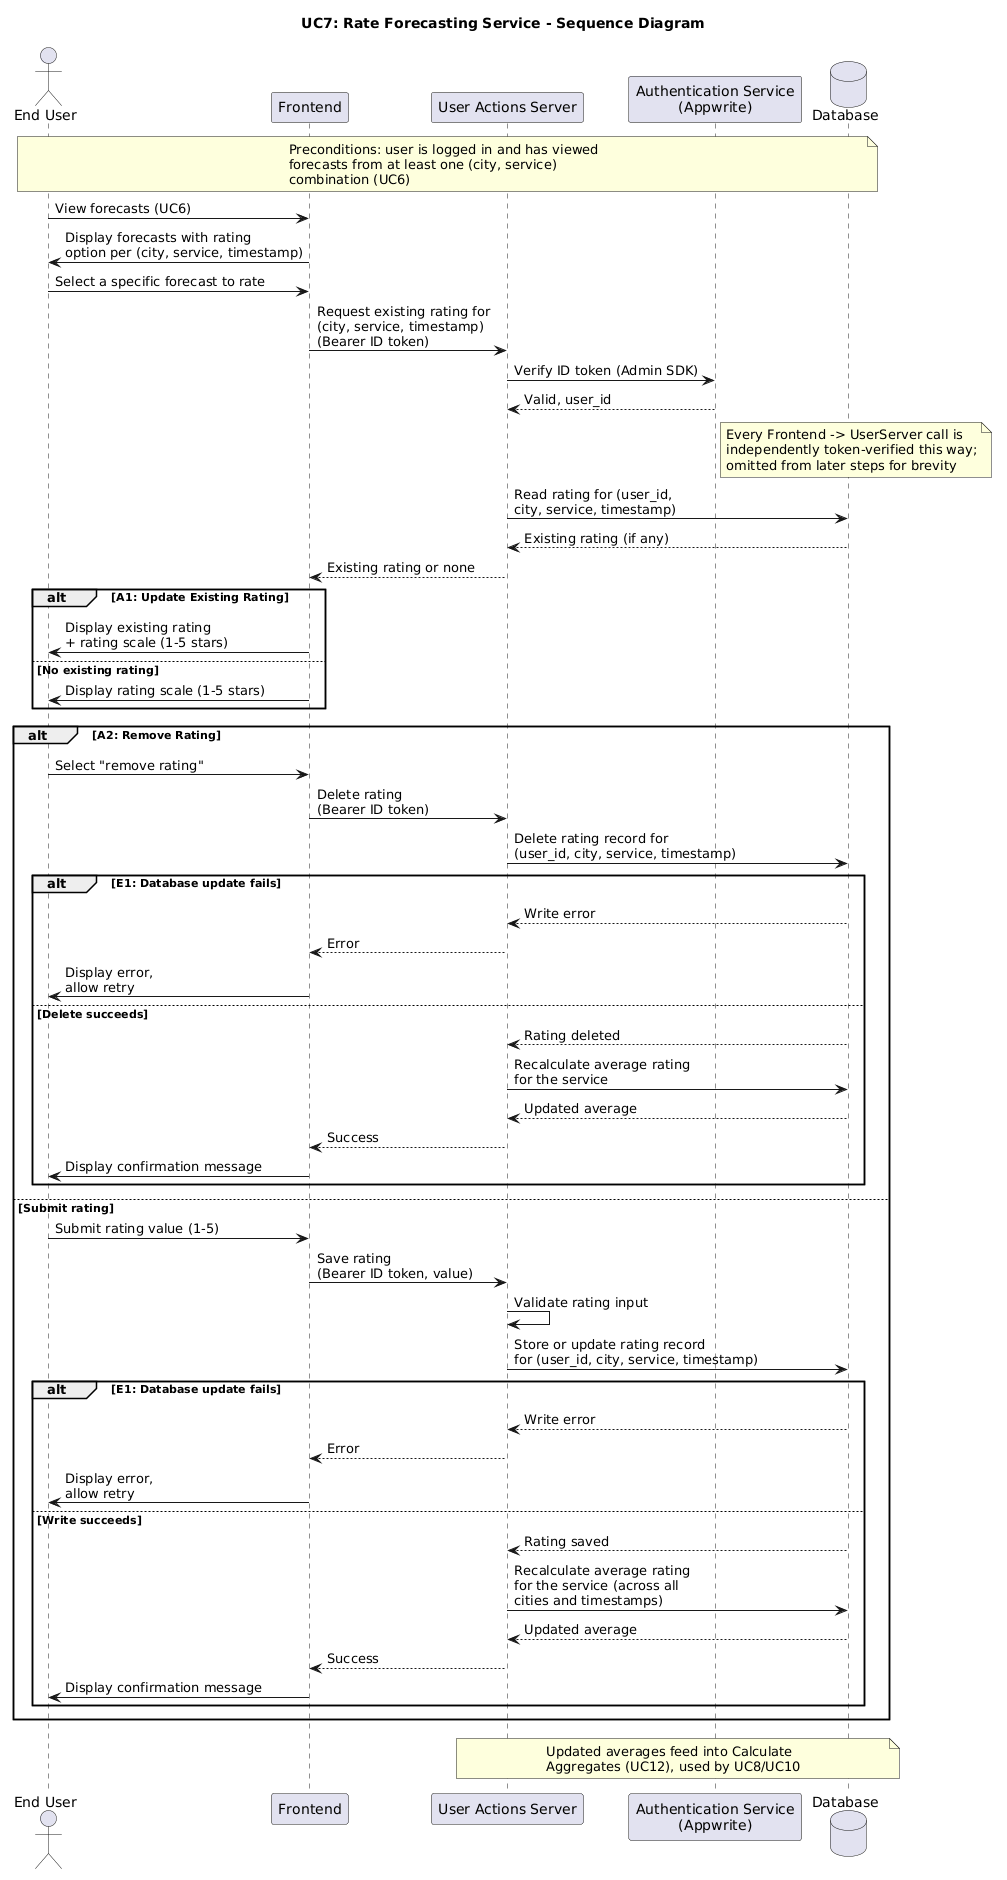

The diagram above was rendered by PlantUML. Its source (embedded in the PNG):
@startuml
title UC7: Rate Forecasting Service - Sequence Diagram

actor "End User" as User
participant "Frontend" as Frontend
participant "User Actions Server" as UserServer
participant "Authentication Service\n(Appwrite)" as Auth
database "Database" as DB

note over User, DB
  Preconditions: user is logged in and has viewed
  forecasts from at least one (city, service)
  combination (UC6)
end note

User -> Frontend: View forecasts (UC6)
Frontend -> User: Display forecasts with rating\noption per (city, service, timestamp)
User -> Frontend: Select a specific forecast to rate

Frontend -> UserServer: Request existing rating for\n(city, service, timestamp)\n(Bearer ID token)
UserServer -> Auth: Verify ID token (Admin SDK)
Auth --> UserServer: Valid, user_id
note right of Auth
  Every Frontend -> UserServer call is
  independently token-verified this way;
  omitted from later steps for brevity
end note
UserServer -> DB: Read rating for (user_id,\ncity, service, timestamp)
DB --> UserServer: Existing rating (if any)
UserServer --> Frontend: Existing rating or none

alt A1: Update Existing Rating
  Frontend -> User: Display existing rating\n+ rating scale (1-5 stars)
else No existing rating
  Frontend -> User: Display rating scale (1-5 stars)
end

alt A2: Remove Rating
  User -> Frontend: Select "remove rating"
  Frontend -> UserServer: Delete rating\n(Bearer ID token)
  UserServer -> DB: Delete rating record for\n(user_id, city, service, timestamp)

  alt E1: Database update fails
    DB --> UserServer: Write error
    UserServer --> Frontend: Error
    Frontend -> User: Display error,\nallow retry
  else Delete succeeds
    DB --> UserServer: Rating deleted
    UserServer -> DB: Recalculate average rating\nfor the service
    DB --> UserServer: Updated average
    UserServer --> Frontend: Success
    Frontend -> User: Display confirmation message
  end
else Submit rating
  User -> Frontend: Submit rating value (1-5)
  Frontend -> UserServer: Save rating\n(Bearer ID token, value)
  UserServer -> UserServer: Validate rating input
  UserServer -> DB: Store or update rating record\nfor (user_id, city, service, timestamp)

  alt E1: Database update fails
    DB --> UserServer: Write error
    UserServer --> Frontend: Error
    Frontend -> User: Display error,\nallow retry
  else Write succeeds
    DB --> UserServer: Rating saved
    UserServer -> DB: Recalculate average rating\nfor the service (across all\ncities and timestamps)
    DB --> UserServer: Updated average
    UserServer --> Frontend: Success
    Frontend -> User: Display confirmation message
  end
end

note over UserServer, DB
  Updated averages feed into Calculate
  Aggregates (UC12), used by UC8/UC10
end note
@enduml